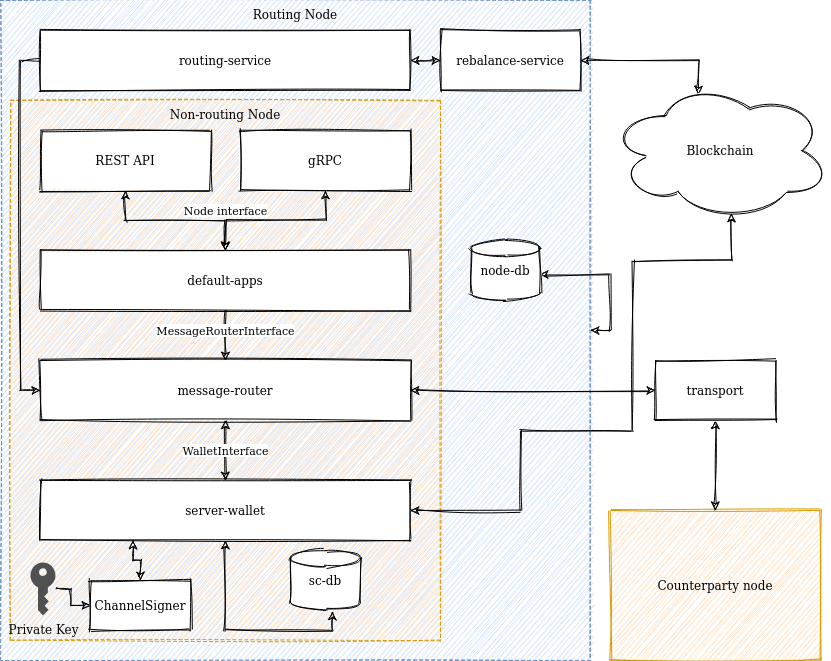

The diagram above was exported from draw.io. Its source (the exported page's mxGraphModel, read from the mxfile embedded in the PNG):
<mxGraphModel dx="1422" dy="783" grid="1" gridSize="10" guides="1" tooltips="1" connect="1" arrows="1" fold="1" page="1" pageScale="1" pageWidth="850" pageHeight="1100" math="0" shadow="0">
  <root>
    <mxCell id="0" />
    <mxCell id="1" parent="0" />
    <mxCell id="AgZd8MikZHFVXspsw0fD-25" value="Routing Node" style="rounded=0;whiteSpace=wrap;html=1;dashed=1;verticalAlign=top;sketch=1;fillColor=#dae8fc;strokeColor=#6c8ebf;" parent="1" vertex="1">
      <mxGeometry x="10" y="80" width="590" height="660" as="geometry" />
    </mxCell>
    <mxCell id="AgZd8MikZHFVXspsw0fD-22" value="Non-routing Node" style="rounded=0;whiteSpace=wrap;html=1;dashed=1;verticalAlign=top;strokeColor=#d79b00;sketch=1;fillColor=#ffe6cc;" parent="1" vertex="1">
      <mxGeometry x="20" y="180" width="430" height="540" as="geometry" />
    </mxCell>
    <mxCell id="ojJthp8cH6WrgfleEuZQ-4" style="edgeStyle=orthogonalEdgeStyle;rounded=0;orthogonalLoop=1;jettySize=auto;html=1;exitX=0.5;exitY=1;exitDx=0;exitDy=0;entryX=0.6;entryY=1.017;entryDx=0;entryDy=0;entryPerimeter=0;startArrow=classic;startFill=1;sketch=1;" parent="1" source="AgZd8MikZHFVXspsw0fD-1" target="ojJthp8cH6WrgfleEuZQ-3" edge="1">
      <mxGeometry relative="1" as="geometry" />
    </mxCell>
    <mxCell id="ojJthp8cH6WrgfleEuZQ-16" style="edgeStyle=orthogonalEdgeStyle;rounded=0;orthogonalLoop=1;jettySize=auto;html=1;exitX=1;exitY=0.5;exitDx=0;exitDy=0;entryX=0.55;entryY=0.95;entryDx=0;entryDy=0;entryPerimeter=0;startArrow=classic;startFill=1;endArrow=classic;endFill=1;sketch=1;" parent="1" source="AgZd8MikZHFVXspsw0fD-1" target="ojJthp8cH6WrgfleEuZQ-15" edge="1">
      <mxGeometry relative="1" as="geometry">
        <Array as="points">
          <mxPoint x="530" y="590" />
          <mxPoint x="530" y="510" />
          <mxPoint x="642" y="510" />
          <mxPoint x="642" y="340" />
          <mxPoint x="741" y="340" />
        </Array>
      </mxGeometry>
    </mxCell>
    <mxCell id="AgZd8MikZHFVXspsw0fD-1" value="server-wallet" style="rounded=0;whiteSpace=wrap;html=1;glass=0;shadow=0;sketch=1;" parent="1" vertex="1">
      <mxGeometry x="50" y="560" width="370" height="60" as="geometry" />
    </mxCell>
    <mxCell id="AgZd8MikZHFVXspsw0fD-5" value="WalletInterface" style="edgeStyle=orthogonalEdgeStyle;rounded=0;orthogonalLoop=1;jettySize=auto;html=1;exitX=0.5;exitY=1;exitDx=0;exitDy=0;startArrow=classic;startFill=1;sketch=1;" parent="1" target="AgZd8MikZHFVXspsw0fD-1" edge="1">
      <mxGeometry relative="1" as="geometry">
        <mxPoint x="235" y="500" as="sourcePoint" />
      </mxGeometry>
    </mxCell>
    <mxCell id="AgZd8MikZHFVXspsw0fD-17" style="edgeStyle=orthogonalEdgeStyle;rounded=0;orthogonalLoop=1;jettySize=auto;html=1;exitX=1;exitY=0.5;exitDx=0;exitDy=0;entryX=0;entryY=0.5;entryDx=0;entryDy=0;startArrow=classic;startFill=1;endArrow=classic;endFill=1;sketch=1;" parent="1" source="AgZd8MikZHFVXspsw0fD-6" target="AgZd8MikZHFVXspsw0fD-15" edge="1">
      <mxGeometry relative="1" as="geometry" />
    </mxCell>
    <mxCell id="AgZd8MikZHFVXspsw0fD-6" value="message-router" style="rounded=0;whiteSpace=wrap;html=1;sketch=1;" parent="1" vertex="1">
      <mxGeometry x="50" y="440" width="370" height="60" as="geometry" />
    </mxCell>
    <mxCell id="AgZd8MikZHFVXspsw0fD-8" value="MessageRouterInterface" style="edgeStyle=orthogonalEdgeStyle;rounded=0;orthogonalLoop=1;jettySize=auto;html=1;exitX=0.5;exitY=1;exitDx=0;exitDy=0;entryX=0.5;entryY=0;entryDx=0;entryDy=0;startArrow=classic;startFill=1;sketch=1;" parent="1" target="AgZd8MikZHFVXspsw0fD-6" edge="1">
      <mxGeometry relative="1" as="geometry">
        <mxPoint x="235" y="380" as="sourcePoint" />
      </mxGeometry>
    </mxCell>
    <mxCell id="AgZd8MikZHFVXspsw0fD-9" value="Counterparty node" style="rounded=0;whiteSpace=wrap;html=1;fillColor=#ffe6cc;strokeColor=#d79b00;sketch=1;" parent="1" vertex="1">
      <mxGeometry x="620" y="590" width="210" height="150" as="geometry" />
    </mxCell>
    <mxCell id="AgZd8MikZHFVXspsw0fD-19" value="Node interface" style="edgeStyle=orthogonalEdgeStyle;rounded=0;orthogonalLoop=1;jettySize=auto;html=1;exitX=0.5;exitY=0;exitDx=0;exitDy=0;entryX=0.5;entryY=1;entryDx=0;entryDy=0;startArrow=classic;startFill=1;endArrow=classic;endFill=1;sketch=1;" parent="1" source="AgZd8MikZHFVXspsw0fD-12" target="AgZd8MikZHFVXspsw0fD-14" edge="1">
      <mxGeometry x="-0.625" y="10" relative="1" as="geometry">
        <mxPoint y="-20" as="offset" />
      </mxGeometry>
    </mxCell>
    <mxCell id="AgZd8MikZHFVXspsw0fD-12" value="default-apps" style="rounded=0;whiteSpace=wrap;html=1;sketch=1;" parent="1" vertex="1">
      <mxGeometry x="50" y="330" width="370" height="60" as="geometry" />
    </mxCell>
    <mxCell id="AgZd8MikZHFVXspsw0fD-14" value="REST API" style="rounded=0;whiteSpace=wrap;html=1;sketch=1;" parent="1" vertex="1">
      <mxGeometry x="50" y="210" width="170" height="60" as="geometry" />
    </mxCell>
    <mxCell id="AgZd8MikZHFVXspsw0fD-18" style="edgeStyle=orthogonalEdgeStyle;rounded=0;orthogonalLoop=1;jettySize=auto;html=1;exitX=0.5;exitY=1;exitDx=0;exitDy=0;startArrow=classic;startFill=1;endArrow=classic;endFill=1;sketch=1;" parent="1" source="AgZd8MikZHFVXspsw0fD-15" target="AgZd8MikZHFVXspsw0fD-9" edge="1">
      <mxGeometry relative="1" as="geometry" />
    </mxCell>
    <mxCell id="AgZd8MikZHFVXspsw0fD-15" value="transport" style="rounded=0;whiteSpace=wrap;html=1;sketch=1;" parent="1" vertex="1">
      <mxGeometry x="665" y="440" width="120" height="60" as="geometry" />
    </mxCell>
    <mxCell id="AgZd8MikZHFVXspsw0fD-21" style="edgeStyle=orthogonalEdgeStyle;rounded=0;orthogonalLoop=1;jettySize=auto;html=1;exitX=0.5;exitY=1;exitDx=0;exitDy=0;entryX=0.5;entryY=0;entryDx=0;entryDy=0;startArrow=classic;startFill=1;endArrow=classic;endFill=1;sketch=1;" parent="1" source="AgZd8MikZHFVXspsw0fD-20" target="AgZd8MikZHFVXspsw0fD-12" edge="1">
      <mxGeometry relative="1" as="geometry" />
    </mxCell>
    <mxCell id="AgZd8MikZHFVXspsw0fD-20" value="gRPC" style="rounded=0;whiteSpace=wrap;html=1;sketch=1;" parent="1" vertex="1">
      <mxGeometry x="250" y="210" width="170" height="60" as="geometry" />
    </mxCell>
    <mxCell id="ojJthp8cH6WrgfleEuZQ-2" style="edgeStyle=orthogonalEdgeStyle;rounded=0;orthogonalLoop=1;jettySize=auto;html=1;exitX=0;exitY=0.5;exitDx=0;exitDy=0;entryX=0;entryY=0.5;entryDx=0;entryDy=0;sketch=1;" parent="1" source="AgZd8MikZHFVXspsw0fD-23" target="AgZd8MikZHFVXspsw0fD-6" edge="1">
      <mxGeometry relative="1" as="geometry" />
    </mxCell>
    <mxCell id="ojJthp8cH6WrgfleEuZQ-6" style="edgeStyle=orthogonalEdgeStyle;rounded=0;orthogonalLoop=1;jettySize=auto;html=1;exitX=1;exitY=0.5;exitDx=0;exitDy=0;entryX=0.986;entryY=0.567;entryDx=0;entryDy=0;entryPerimeter=0;startArrow=classic;startFill=1;sketch=1;" parent="1" source="AgZd8MikZHFVXspsw0fD-25" target="ojJthp8cH6WrgfleEuZQ-5" edge="1">
      <mxGeometry relative="1" as="geometry" />
    </mxCell>
    <mxCell id="ojJthp8cH6WrgfleEuZQ-14" style="edgeStyle=orthogonalEdgeStyle;rounded=0;orthogonalLoop=1;jettySize=auto;html=1;exitX=1;exitY=0.5;exitDx=0;exitDy=0;entryX=0;entryY=0.5;entryDx=0;entryDy=0;startArrow=classic;startFill=1;endArrow=classic;endFill=1;sketch=1;" parent="1" source="AgZd8MikZHFVXspsw0fD-23" target="ojJthp8cH6WrgfleEuZQ-12" edge="1">
      <mxGeometry relative="1" as="geometry" />
    </mxCell>
    <mxCell id="AgZd8MikZHFVXspsw0fD-23" value="routing-service" style="rounded=0;whiteSpace=wrap;html=1;sketch=1;" parent="1" vertex="1">
      <mxGeometry x="50" y="110" width="370" height="60" as="geometry" />
    </mxCell>
    <mxCell id="ojJthp8cH6WrgfleEuZQ-3" value="sc-db" style="shape=cylinder2;whiteSpace=wrap;html=1;boundedLbl=1;backgroundOutline=1;size=8;sketch=1;" parent="1" vertex="1">
      <mxGeometry x="300" y="630" width="70" height="60" as="geometry" />
    </mxCell>
    <mxCell id="ojJthp8cH6WrgfleEuZQ-5" value="node-db" style="shape=cylinder2;whiteSpace=wrap;html=1;boundedLbl=1;backgroundOutline=1;size=8;sketch=1;" parent="1" vertex="1">
      <mxGeometry x="480" y="320" width="70" height="60" as="geometry" />
    </mxCell>
    <mxCell id="ojJthp8cH6WrgfleEuZQ-9" style="edgeStyle=orthogonalEdgeStyle;rounded=0;orthogonalLoop=1;jettySize=auto;html=1;exitX=0;exitY=0.5;exitDx=0;exitDy=0;startArrow=classic;startFill=1;endArrow=none;endFill=0;sketch=1;" parent="1" source="ojJthp8cH6WrgfleEuZQ-7" target="ojJthp8cH6WrgfleEuZQ-8" edge="1">
      <mxGeometry relative="1" as="geometry" />
    </mxCell>
    <mxCell id="ojJthp8cH6WrgfleEuZQ-11" style="edgeStyle=orthogonalEdgeStyle;rounded=0;orthogonalLoop=1;jettySize=auto;html=1;exitX=0.5;exitY=0;exitDx=0;exitDy=0;entryX=0.25;entryY=1;entryDx=0;entryDy=0;startArrow=classic;startFill=1;endArrow=classic;endFill=1;sketch=1;" parent="1" source="ojJthp8cH6WrgfleEuZQ-7" target="AgZd8MikZHFVXspsw0fD-1" edge="1">
      <mxGeometry relative="1" as="geometry">
        <Array as="points">
          <mxPoint x="150" y="640" />
          <mxPoint x="143" y="640" />
        </Array>
      </mxGeometry>
    </mxCell>
    <mxCell id="ojJthp8cH6WrgfleEuZQ-7" value="ChannelSigner" style="rounded=0;whiteSpace=wrap;html=1;sketch=1;" parent="1" vertex="1">
      <mxGeometry x="100" y="660" width="100" height="50" as="geometry" />
    </mxCell>
    <mxCell id="ojJthp8cH6WrgfleEuZQ-8" value="Private Key" style="pointerEvents=1;shadow=0;dashed=0;html=1;strokeColor=none;fillColor=#505050;labelPosition=center;verticalLabelPosition=bottom;verticalAlign=top;outlineConnect=0;align=center;shape=mxgraph.office.security.key_permissions;sketch=0;" parent="1" vertex="1">
      <mxGeometry x="40" y="642" width="25" height="53" as="geometry" />
    </mxCell>
    <mxCell id="ojJthp8cH6WrgfleEuZQ-17" style="edgeStyle=orthogonalEdgeStyle;rounded=0;orthogonalLoop=1;jettySize=auto;html=1;exitX=1;exitY=0.5;exitDx=0;exitDy=0;entryX=0.4;entryY=0.1;entryDx=0;entryDy=0;entryPerimeter=0;startArrow=classic;startFill=1;endArrow=classic;endFill=1;sketch=1;" parent="1" source="ojJthp8cH6WrgfleEuZQ-12" target="ojJthp8cH6WrgfleEuZQ-15" edge="1">
      <mxGeometry relative="1" as="geometry">
        <Array as="points">
          <mxPoint x="708" y="140" />
        </Array>
      </mxGeometry>
    </mxCell>
    <mxCell id="ojJthp8cH6WrgfleEuZQ-12" value="rebalance-service" style="rounded=0;whiteSpace=wrap;html=1;sketch=1;" parent="1" vertex="1">
      <mxGeometry x="450" y="110" width="140" height="60" as="geometry" />
    </mxCell>
    <mxCell id="ojJthp8cH6WrgfleEuZQ-15" value="Blockchain" style="ellipse;shape=cloud;whiteSpace=wrap;html=1;sketch=1;" parent="1" vertex="1">
      <mxGeometry x="620" y="160" width="220" height="140" as="geometry" />
    </mxCell>
  </root>
</mxGraphModel>